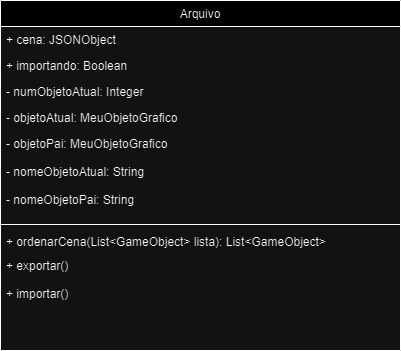

The diagram above was exported from draw.io. Its source (the exported page's mxGraphModel, read from the mxfile embedded in the PNG):
<mxGraphModel dx="880" dy="460" grid="1" gridSize="10" guides="1" tooltips="1" connect="1" arrows="1" fold="1" page="1" pageScale="1" pageWidth="827" pageHeight="1169" math="0" shadow="0">
  <root>
    <mxCell id="WIyWlLk6GJQsqaUBKTNV-0" />
    <mxCell id="WIyWlLk6GJQsqaUBKTNV-1" parent="WIyWlLk6GJQsqaUBKTNV-0" />
    <mxCell id="zkfFHV4jXpPFQw0GAbJ--17" value="Arquivo" style="swimlane;fontStyle=0;align=center;verticalAlign=top;childLayout=stackLayout;horizontal=1;startSize=26;horizontalStack=0;resizeParent=1;resizeLast=0;collapsible=1;marginBottom=0;rounded=0;shadow=0;strokeWidth=1;" parent="WIyWlLk6GJQsqaUBKTNV-1" vertex="1">
      <mxGeometry x="180" y="170" width="400" height="350" as="geometry">
        <mxRectangle x="550" y="140" width="160" height="26" as="alternateBounds" />
      </mxGeometry>
    </mxCell>
    <mxCell id="zkfFHV4jXpPFQw0GAbJ--18" value="+ cena: JSONObject" style="text;align=left;verticalAlign=top;spacingLeft=4;spacingRight=4;overflow=hidden;rotatable=0;points=[[0,0.5],[1,0.5]];portConstraint=eastwest;" parent="zkfFHV4jXpPFQw0GAbJ--17" vertex="1">
      <mxGeometry y="26" width="400" height="26" as="geometry" />
    </mxCell>
    <mxCell id="zkfFHV4jXpPFQw0GAbJ--19" value="+ importando: Boolean" style="text;align=left;verticalAlign=top;spacingLeft=4;spacingRight=4;overflow=hidden;rotatable=0;points=[[0,0.5],[1,0.5]];portConstraint=eastwest;rounded=0;shadow=0;html=0;" parent="zkfFHV4jXpPFQw0GAbJ--17" vertex="1">
      <mxGeometry y="52" width="400" height="26" as="geometry" />
    </mxCell>
    <mxCell id="zkfFHV4jXpPFQw0GAbJ--20" value="- numObjetoAtual: Integer" style="text;align=left;verticalAlign=top;spacingLeft=4;spacingRight=4;overflow=hidden;rotatable=0;points=[[0,0.5],[1,0.5]];portConstraint=eastwest;rounded=0;shadow=0;html=0;" parent="zkfFHV4jXpPFQw0GAbJ--17" vertex="1">
      <mxGeometry y="78" width="400" height="26" as="geometry" />
    </mxCell>
    <mxCell id="zkfFHV4jXpPFQw0GAbJ--21" value="- objetoAtual: MeuObjetoGrafico" style="text;align=left;verticalAlign=top;spacingLeft=4;spacingRight=4;overflow=hidden;rotatable=0;points=[[0,0.5],[1,0.5]];portConstraint=eastwest;rounded=0;shadow=0;html=0;" parent="zkfFHV4jXpPFQw0GAbJ--17" vertex="1">
      <mxGeometry y="104" width="400" height="26" as="geometry" />
    </mxCell>
    <mxCell id="zkfFHV4jXpPFQw0GAbJ--22" value="- objetoPai: MeuObjetoGrafico&#10;&#10;- nomeObjetoAtual: String&#10;&#10;- nomeObjetoPai: String" style="text;align=left;verticalAlign=top;spacingLeft=4;spacingRight=4;overflow=hidden;rotatable=0;points=[[0,0.5],[1,0.5]];portConstraint=eastwest;rounded=0;shadow=0;html=0;" parent="zkfFHV4jXpPFQw0GAbJ--17" vertex="1">
      <mxGeometry y="130" width="400" height="90" as="geometry" />
    </mxCell>
    <mxCell id="zkfFHV4jXpPFQw0GAbJ--23" value="" style="line;html=1;strokeWidth=1;align=left;verticalAlign=middle;spacingTop=-1;spacingLeft=3;spacingRight=3;rotatable=0;labelPosition=right;points=[];portConstraint=eastwest;" parent="zkfFHV4jXpPFQw0GAbJ--17" vertex="1">
      <mxGeometry y="220" width="400" height="8" as="geometry" />
    </mxCell>
    <mxCell id="zkfFHV4jXpPFQw0GAbJ--24" value="+ ordenarCena(List&lt;GameObject&gt; lista): List&lt;GameObject&gt;" style="text;align=left;verticalAlign=top;spacingLeft=4;spacingRight=4;overflow=hidden;rotatable=0;points=[[0,0.5],[1,0.5]];portConstraint=eastwest;" parent="zkfFHV4jXpPFQw0GAbJ--17" vertex="1">
      <mxGeometry y="228" width="400" height="24" as="geometry" />
    </mxCell>
    <mxCell id="zkfFHV4jXpPFQw0GAbJ--25" value="+ exportar()&#10;" style="text;align=left;verticalAlign=top;spacingLeft=4;spacingRight=4;overflow=hidden;rotatable=0;points=[[0,0.5],[1,0.5]];portConstraint=eastwest;" parent="zkfFHV4jXpPFQw0GAbJ--17" vertex="1">
      <mxGeometry y="252" width="400" height="28" as="geometry" />
    </mxCell>
    <mxCell id="jFqse7QzO_KBOvtZJWj3-1" value="+ importar()" style="text;align=left;verticalAlign=top;spacingLeft=4;spacingRight=4;overflow=hidden;rotatable=0;points=[[0,0.5],[1,0.5]];portConstraint=eastwest;" vertex="1" parent="zkfFHV4jXpPFQw0GAbJ--17">
      <mxGeometry y="280" width="400" height="28" as="geometry" />
    </mxCell>
  </root>
</mxGraphModel>